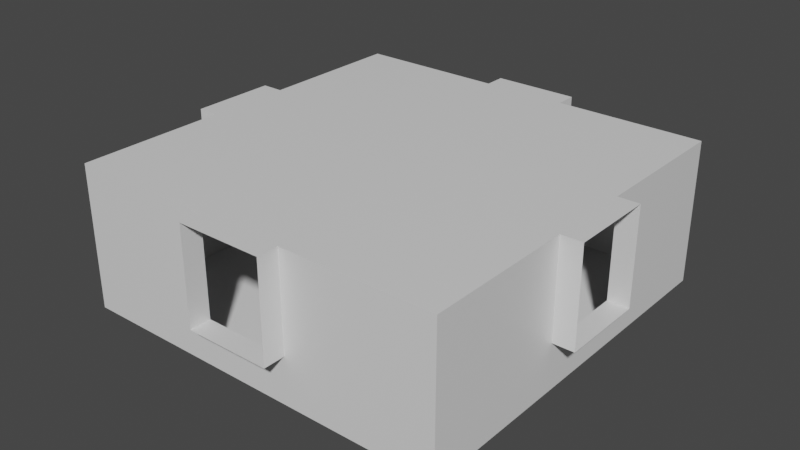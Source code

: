 # Source: UDLR.blend  (saved by Blender 2.92.15; exported with 4.5.12 LTS)
import bpy
from mathutils import Matrix  # noqa: F401  (used for matrix-valued properties, if any)

bpy.ops.wm.read_factory_settings(use_empty=True)
scene = bpy.context.scene
scene.name = 'Scene'

# ---- collections
col_collection = bpy.data.collections.new('Collection'); scene.collection.children.link(col_collection)
col_cutters = bpy.data.collections.new('Cutters'); scene.collection.children.link(col_cutters)

# ---- materials (node trees are filled in below, after node groups)
mat_material = bpy.data.materials.new('Material')
mat_material.alpha_threshold = 0.0
mat_material.use_transparent_shadow = False
mat_material.line_color = (0.0, 0.0, 0.0, 1.0)

# ---- material node trees
mat_material.use_nodes = True; mat_material.node_tree.nodes.clear()
_N = mat_material.node_tree.nodes; _L = mat_material.node_tree.links
n0 = _N.new('ShaderNodeOutputMaterial'); n0.name = 'Material Output'; n0.location = (300, 300)
n1 = _N.new('ShaderNodeBsdfPrincipled'); n1.name = 'Principled BSDF'; n1.location = (10, 300)
n1.distribution = 'GGX'
n1.subsurface_method = 'BURLEY'
n1.inputs[2].default_value = 0.4
n1.inputs[3].default_value = 1.45
n1.inputs[27].default_value = (0.0, 0.0, 0.0, 1.0)
n1.inputs[28].default_value = 1.0
_L.new(n1.outputs[0], n0.inputs[0])
n0.is_active_output = True

# ---- world
world_world = bpy.data.worlds.new('World'); scene.world = world_world
world_world.use_nodes = True; world_world.node_tree.nodes.clear()
_N = world_world.node_tree.nodes; _L = world_world.node_tree.links
n0 = _N.new('ShaderNodeOutputWorld'); n0.name = 'World Output'; n0.location = (300, 300)
n1 = _N.new('ShaderNodeBackground'); n1.name = 'Background'; n1.location = (10, 300)
n1.inputs[0].default_value = (0.05088, 0.05088, 0.05088, 1.0)
_L.new(n1.outputs[0], n0.inputs[0])
n0.is_active_output = True
world_world.color = (0.05088, 0.05088, 0.05088)
world_world.use_sun_shadow = False
world_world.sun_shadow_jitter_overblur = 0.0

# ---- meshes
me_cube = bpy.data.meshes.new('Cube')
me_cube.from_pydata([(0.8004, -3.6, -1.434e-06), (-0.8004, -3.6, -9.122e-07), (3.6, 0.8004, -1.825), (0.8004, -3.6, -1.825), (-0.8004, -3.6, -1.825), (-0.8004, 3.6, -1.825), (0.8004, 3.6, -1.825), (-0.8004, 3.6, 1.434e-06), (0.8004, 3.6, 9.122e-07), (3.6, 0.8004, -9.122e-07), (3.6, -0.8004, -1.825), (3.6, -0.8004, -1.434e-06), (-3.6, 0.8004, 1.434e-06), (-3.6, -0.8004, 9.122e-07), (-3.6, -0.8004, -1.825), (-3.6, 0.8004, -1.825), (0.8004, -0.8004, -2.7), (0.8004, 0.8004, -2.7), (-0.8004, 0.8004, -2.7), (-0.8004, -0.8004, -2.7), (-0.8004, -0.8004, 0.0), (-0.8004, 0.8004, 5.216e-07), (0.8004, 0.8004, 0.0), (0.8004, -0.8004, -5.216e-07), (0.8004, 3.6, -2.7), (-0.8004, 3.6, -2.7), (0.8004, -3.6, -2.7), (-0.8004, -3.6, -2.7), (3.6, 0.8004, -2.7), (3.6, -0.8004, -2.7), (-3.6, -0.8004, -2.7), (-3.6, 0.8004, -2.7), (3.6, 3.6, -1.825), (-3.6, -3.6, -1.825), (3.6, -3.6, -1.825), (-3.6, 3.6, -1.825), (3.6, -3.6, -2.346e-06), (3.6, -3.6, -2.7), (3.6, 3.6, 0.0), (3.6, 3.6, -2.7), (-3.6, -3.6, 0.0), (-3.6, -3.6, -2.7), (-3.6, 3.6, 2.346e-06), (-3.6, 3.6, -2.7), (-0.8004, 4.0, 1.564e-06), (-0.8004, 4.0, -1.825), (0.8004, 4.0, -0.8004), (0.8004, 4.0, -1.825), (0.8004, 4.0, 1.043e-06), (4.0, 0.8004, -1.825), (4.0, 0.8004, -1.043e-06), (4.0, -0.8004, -1.825), (4.0, -0.8004, -0.8004), (4.0, -0.8004, -1.564e-06), (-4.0, 0.8004, 1.564e-06), (-4.0, 0.8004, -1.825), (-4.0, -0.8004, -1.825), (-4.0, -0.8004, 1.043e-06), (-0.8004, -4.0, -1.043e-06), (0.8004, -4.0, -1.564e-06), (0.8004, -4.0, -1.825), (-0.8004, -4.0, -1.825)], [], [(28, 29, 10, 2), (30, 31, 15, 14), (20, 1, 40, 13), (9, 38, 32, 2), (38, 9, 22, 8), (3, 34, 37, 26), (2, 32, 39, 28), (13, 40, 33, 14), (23, 20, 21, 22), (20, 23, 0, 1), (32, 6, 24, 39), (34, 10, 29, 37), (16, 19, 27, 26), (5, 35, 43, 25), (13, 12, 21, 20), (35, 15, 31, 43), (38, 8, 6, 32), (19, 16, 17, 18), (24, 25, 18, 17), (40, 1, 4, 33), (0, 36, 34, 3), (19, 18, 31, 30), (7, 21, 12, 42), (29, 28, 17, 16), (16, 26, 37, 29), (33, 4, 27, 41), (23, 22, 9, 11), (24, 17, 28, 39), (36, 11, 10, 34), (43, 31, 18, 25), (14, 33, 41, 30), (7, 8, 22, 21), (42, 12, 15, 35), (11, 36, 0, 23), (26, 27, 4, 3), (25, 24, 6, 5), (30, 41, 27, 19), (7, 42, 35, 5), (50, 9, 2, 49), (58, 1, 0, 59), (60, 3, 4, 61), (48, 8, 7, 44), (53, 11, 9, 50), (59, 0, 3, 60), (57, 13, 14, 56), (54, 12, 13, 57), (55, 15, 12, 54), (61, 4, 1, 58), (47, 6, 8, 48, 46), (51, 10, 11, 53, 52), (56, 14, 15, 55), (45, 5, 6, 47), (49, 2, 10, 51), (44, 7, 5, 45)])
_uv = me_cube.uv_layers.new(name='UVMap')
_uv.uv.foreach_set('vector', [0.625, 0.1528, 0.625, 0.09721, 0.544, 0.09721, 0.544, 0.1528, 0.625, 0.6528, 0.625, 0.5972, 0.544, 0.5972, 0.544, 0.6528, 0.2778, 0.6528, 0.2778, 0.75, 0.375, 0.75, 0.375, 0.6528, 0.375, 0.1528, 0.375, 0.25, 0.544, 0.25, 0.544, 0.1528, 0.125, 0.5, 0.125, 0.5972, 0.2222, 0.5972, 0.2222, 0.5, 0.544, 0.9028, 0.544, 1.0, 0.625, 1.0, 0.625, 0.9028, 0.544, 0.1528, 0.544, 0.25, 0.625, 0.25, 0.625, 0.1528, 0.375, 0.6528, 0.375, 0.75, 0.544, 0.75, 0.544, 0.6528, 0.2222, 0.6528, 0.2778, 0.6528, 0.2778, 0.5972, 0.2222, 0.5972, 0.2778, 0.6528, 0.2222, 0.6528, 0.2222, 0.75, 0.2778, 0.75, 0.544, 0.25, 0.544, 0.3472, 0.625, 0.3472, 0.625, 0.25, 0.544, 0.0, 0.544, 0.09721, 0.625, 0.09721, 0.625, 0.0, 0.7778, 0.6528, 0.7222, 0.6528, 0.7222, 0.75, 0.7778, 0.75, 0.544, 0.4028, 0.544, 0.5, 0.625, 0.5, 0.625, 0.4028, 0.375, 0.6528, 0.375, 0.5972, 0.2778, 0.5972, 0.2778, 0.6528, 0.544, 0.5, 0.544, 0.5972, 0.625, 0.5972, 0.625, 0.5, 0.375, 0.25, 0.375, 0.3472, 0.544, 0.3472, 0.544, 0.25, 0.7222, 0.6528, 0.7778, 0.6528, 0.7778, 0.5972, 0.7222, 0.5972, 0.7778, 0.5, 0.7222, 0.5, 0.7222, 0.5972, 0.7778, 0.5972, 0.375, 0.75, 0.375, 0.8472, 0.544, 0.8472, 0.544, 0.75, 0.375, 0.9028, 0.375, 1.0, 0.544, 1.0, 0.544, 0.9028, 0.7222, 0.6528, 0.7222, 0.5972, 0.625, 0.5972, 0.625, 0.6528, 0.2778, 0.5, 0.2778, 0.5972, 0.375, 0.5972, 0.375, 0.5, 0.875, 0.6528, 0.875, 0.5972, 0.7778, 0.5972, 0.7778, 0.6528, 0.7778, 0.6528, 0.7778, 0.75, 0.875, 0.75, 0.875, 0.6528, 0.544, 0.75, 0.544, 0.8472, 0.625, 0.8472, 0.625, 0.75, 0.2222, 0.6528, 0.2222, 0.5972, 0.125, 0.5972, 0.125, 0.6528, 0.7778, 0.5, 0.7778, 0.5972, 0.875, 0.5972, 0.875, 0.5, 0.375, 0.0, 0.375, 0.09721, 0.544, 0.09721, 0.544, 0.0, 0.625, 0.5, 0.625, 0.5972, 0.7222, 0.5972, 0.7222, 0.5, 0.544, 0.6528, 0.544, 0.75, 0.625, 0.75, 0.625, 0.6528, 0.2778, 0.5, 0.2222, 0.5, 0.2222, 0.5972, 0.2778, 0.5972, 0.375, 0.5, 0.375, 0.5972, 0.544, 0.5972, 0.544, 0.5, 0.125, 0.6528, 0.125, 0.75, 0.2222, 0.75, 0.2222, 0.6528, 0.625, 0.9028, 0.625, 0.8472, 0.544, 0.8472, 0.544, 0.9028, 0.625, 0.4028, 0.625, 0.3472, 0.544, 0.3472, 0.544, 0.4028, 0.625, 0.6528, 0.625, 0.75, 0.7222, 0.75, 0.7222, 0.6528, 0.375, 0.4028, 0.375, 0.5, 0.544, 0.5, 0.544, 0.4028, 0.375, 0.1528, 0.375, 0.1528, 0.544, 0.1528, 0.544, 0.1528, 0.375, 0.8472, 0.375, 0.8472, 0.375, 0.9028, 0.375, 0.9028, 0.544, 0.9028, 0.544, 0.9028, 0.544, 0.8472, 0.544, 0.8472, 0.375, 0.3472, 0.375, 0.3472, 0.375, 0.4028, 0.375, 0.4028, 0.375, 0.09721, 0.375, 0.09721, 0.375, 0.1528, 0.375, 0.1528, 0.375, 0.9028, 0.375, 0.9028, 0.544, 0.9028, 0.544, 0.9028, 0.375, 0.6528, 0.375, 0.6528, 0.544, 0.6528, 0.544, 0.6528, 0.375, 0.5972, 0.375, 0.5972, 0.375, 0.6528, 0.375, 0.6528, 0.544, 0.5972, 0.544, 0.5972, 0.375, 0.5972, 0.375, 0.5972, 0.544, 0.8472, 0.544, 0.8472, 0.375, 0.8472, 0.375, 0.8472, 0.544, 0.3472, 0.544, 0.3472, 0.375, 0.3472, 0.375, 0.3472, 0.4491, 0.3472, 0.544, 0.09721, 0.544, 0.09721, 0.375, 0.09721, 0.375, 0.09721, 0.4491, 0.09721, 0.544, 0.6528, 0.544, 0.6528, 0.544, 0.5972, 0.544, 0.5972, 0.544, 0.4028, 0.544, 0.4028, 0.544, 0.3472, 0.544, 0.3472, 0.544, 0.1528, 0.544, 0.1528, 0.544, 0.09721, 0.544, 0.09721, 0.375, 0.4028, 0.375, 0.4028, 0.544, 0.4028, 0.544, 0.4028])
me_cube.materials.append(mat_material)
me_cube.use_remesh_preserve_volume = False
me_cube.use_remesh_preserve_attributes = False
me_cube.use_mirror_vertex_groups = False
me_cube.update()

# ---- objects
ob_cube = bpy.data.objects.new('Cube', me_cube)

# ---- transforms, parenting, visibility, modifiers, constraints
ob_cube.location = (0.0, 0.0, 0.0)
ob_cube.lock_rotations_4d = False
ob_cube.empty_display_type = 'ARROWS'
ob_cube.lineart.crease_threshold = 0.0

# ---- collection membership
col_collection.objects.link(ob_cube)

# ---- scene / render settings (as saved in the file)
scene.frame_start = 1; scene.frame_end = 250; scene.frame_set(1)
scene.render.engine = 'BLENDER_EEVEE_NEXT'
scene.cycles.use_denoising = False
scene.cycles.samples = 128
scene.cycles.sampling_pattern = 'TABULATED_SOBOL'
scene.cycles.use_adaptive_sampling = False
scene.cycles.use_light_tree = False
scene.view_settings.view_transform = 'Filmic'
bpy.context.view_layer.update()

# ---- added for rendering (the .blend has no active camera and no usable light): camera, sun
cam_auto = bpy.data.cameras.new('AutoCamera')
cam_auto.lens = 50.0
cam_auto.sensor_width = 36.0
cam_auto.clip_end = 1000.0
ob_auto_camera = bpy.data.objects.new('AutoCamera', cam_auto)
scene.collection.objects.link(ob_auto_camera)
ob_auto_camera.location = (10.7617, -12.914, 7.25934)
ob_auto_camera.rotation_euler = (1.09748, -7.21219e-08, 0.694738)
scene.camera = ob_auto_camera
light_auto_sun = bpy.data.lights.new('AutoSun', 'SUN')
light_auto_sun.energy = 3.0
light_auto_sun.angle = 0.0523599
ob_auto_sun = bpy.data.objects.new('AutoSun', light_auto_sun)
scene.collection.objects.link(ob_auto_sun)
ob_auto_sun.rotation_euler = (0.872665, 0.174533, 0.523599)
bpy.context.view_layer.update()
